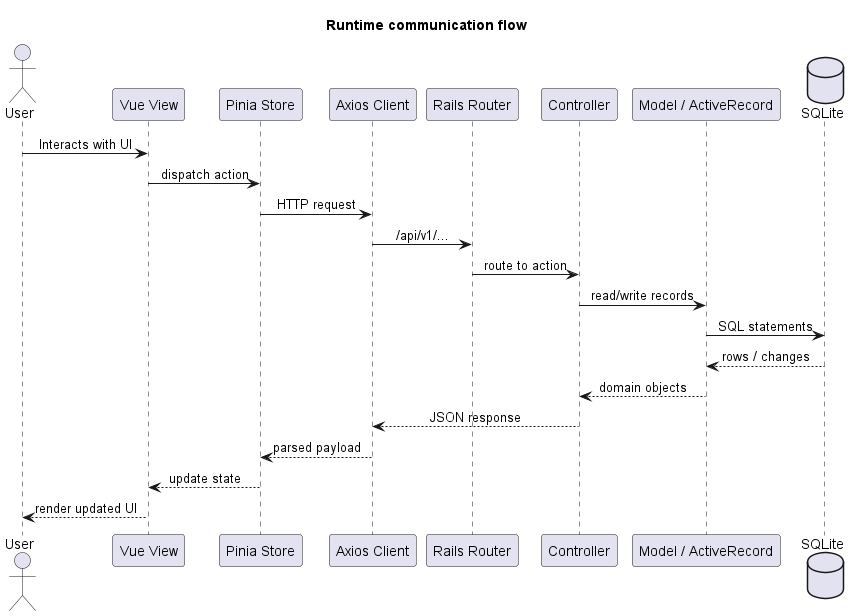

The diagram above was rendered by PlantUML. Its source (embedded in the PNG):
@startuml
title Runtime communication flow
skinparam sequenceMessageAlign center
actor User
participant "Vue View" as view
participant "Pinia Store" as store
participant "Axios Client" as client
participant "Rails Router" as router
participant "Controller" as controller
participant "Model / ActiveRecord" as model
database "SQLite" as db

User -> view: Interacts with UI
view -> store: dispatch action
store -> client: HTTP request
client -> router: /api/v1/...
router -> controller: route to action
controller -> model: read/write records
model -> db: SQL statements
db --> model: rows / changes
model --> controller: domain objects
controller --> client: JSON response
client --> store: parsed payload
store --> view: update state
view --> User: render updated UI
@enduml